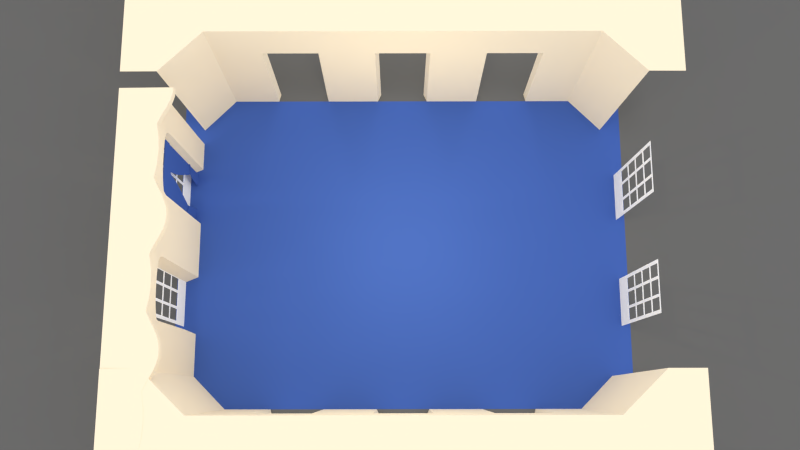# Source: Level_01.blend  (saved by Blender 2.75.0; exported with 4.5.12 LTS)
import bpy
from mathutils import Matrix  # noqa: F401  (used for matrix-valued properties, if any)

bpy.ops.wm.read_factory_settings(use_empty=True)
scene = bpy.context.scene
scene.name = 'Scene'

# ---- collections
col_collection_1 = bpy.data.collections.new('Collection 1'); scene.collection.children.link(col_collection_1)

# ---- materials (node trees are filled in below, after node groups)
mat_muren = bpy.data.materials.new('Muren')
mat_muren.alpha_threshold = 0.0
mat_muren.use_transparent_shadow = False
mat_muren.diffuse_color = (1.0, 0.8674, 0.6546, 1.0)
mat_muren.roughness = 0.5
mat_black_001 = bpy.data.materials.new('Black.001')
mat_black_001.alpha_threshold = 0.0
mat_black_001.use_transparent_shadow = False
mat_black_001.diffuse_color = (0.01002, 0.01002, 0.01002, 1.0)
mat_black_001.roughness = 0.5
mat_material = bpy.data.materials.new('Material')
mat_material.alpha_threshold = 0.0
mat_material.use_transparent_shadow = False
mat_material.diffuse_color = (0.05581, 0.121, 0.4397, 1.0)
mat_material.roughness = 0.5
mat_x = bpy.data.materials.new('ﾃｸﾆｶｲ')
mat_x.alpha_threshold = 0.0
mat_x.use_transparent_shadow = False
mat_x.diffuse_color = (1.0, 1.0, 1.0, 1.0)
mat_x.roughness = 0.5
mat_vloer = bpy.data.materials.new('Vloer')
mat_vloer.alpha_threshold = 0.0
mat_vloer.use_transparent_shadow = False
mat_vloer.diffuse_color = (0.05581, 0.121, 0.4397, 1.0)
mat_vloer.roughness = 0.5
mat_vloer.specular_intensity = 0.0
mat_black = bpy.data.materials.new('Black')
mat_black.alpha_threshold = 0.0
mat_black.use_transparent_shadow = False
mat_black.diffuse_color = (0.1376, 0.1376, 0.1376, 1.0)
mat_black.roughness = 0.5
mat_black.specular_intensity = 0.0

# ---- material node trees

# ---- world
world_world = bpy.data.worlds.new('World'); scene.world = world_world
world_world.color = (1.0, 1.0, 1.0)
world_world.use_sun_shadow = False
world_world.sun_shadow_jitter_overblur = 0.0
world_world.cycles.sampling_method = 'MANUAL'
world_world.cycles.sample_map_resolution = 256

# ---- cameras
cam_camera = bpy.data.cameras.new('Camera')
cam_camera.clip_end = 100.0
cam_camera.lens = 35.0
cam_camera.sensor_width = 32.0
cam_camera.sensor_height = 18.0
cam_camera.display_size = 2.0
cam_camera.dof.focus_distance = 0.0
cam_camera.dof.aperture_fstop = 128.0
cam_camera.dof.aperture_blades = 6

# ---- lights
light_point_003 = bpy.data.lights.new('Point.003', 'POINT')
light_point_003.color = (1.0, 0.9204, 0.6394)
light_point_003.transmission_factor = 0.0
light_point_003.energy = 344.0
light_point_003.shadow_buffer_clip_start = 0.5
light_point_003.shadow_soft_size = 0.1
light_point_003.shadow_maximum_resolution = 0.006
light_point_003.use_absolute_resolution = True
light_point_003.cycles.use_multiple_importance_sampling = False
light_spot_002 = bpy.data.lights.new('Spot.002', 'SPOT')
light_spot_002.transmission_factor = 0.0
light_spot_002.energy = 100.0
light_spot_002.shadow_buffer_clip_start = 0.5
light_spot_002.shadow_soft_size = 0.1
light_spot_002.shadow_maximum_resolution = 0.006
light_spot_002.use_absolute_resolution = True
light_spot_002.cycles.use_multiple_importance_sampling = False
light_spot_001 = bpy.data.lights.new('Spot.001', 'SPOT')
light_spot_001.transmission_factor = 0.0
light_spot_001.energy = 100.0
light_spot_001.shadow_buffer_clip_start = 0.5
light_spot_001.shadow_soft_size = 0.1
light_spot_001.shadow_maximum_resolution = 0.006
light_spot_001.use_absolute_resolution = True
light_spot_001.cycles.use_multiple_importance_sampling = False
light_point_002 = bpy.data.lights.new('Point.002', 'SUN')
light_point_002.transmission_factor = 0.0
light_point_002.angle = 0.1993
light_point_002.energy = 0.3
light_point_002.shadow_buffer_clip_start = 0.5
light_point_002.shadow_soft_size = 0.1
light_point_002.shadow_cascade_max_distance = 1000.0
light_point_002.cycles.use_multiple_importance_sampling = False

# ---- meshes
me_plane_010 = bpy.data.meshes.new('Plane.010')
me_plane_010.from_pydata([(-0.2104, 0.9, -5.132), (0.1688, 0.7447, -5.132), (-0.0788, 0.9, -1.338), (0.3212, 0.7447, -1.415), (-0.1772, 0.9, -4.322), (0.202, 0.7447, -4.322), (0.9968, -1.073e-05, -0.02333), (-0.185, 3.397e-06, 0.008195), (-0.1814, 0.3209, -0.513), (-0.1484, 0.5512, -0.6785), (-0.08168, 0.8458, -1.081), (0.3651, 2.98e-07, -0.6051), (0.3322, -1.192e-07, -1.147), (0.3212, -1.192e-07, -1.415), (0.3322, 0.6776, -1.11), (0.3432, 0.4596, -0.814), (0.3541, 0.2173, -0.6402), (-0.1908, -2.38e-07, -0.2097), (-0.1978, -2.384e-07, -0.443), (0.9968, 0.3344, -0.02348), (0.9968, 0.8422, -0.0237), (-0.1733, 0.3443, -0.2091), (-0.1675, 0.3443, 0.007575), (-0.2266, 1.024, 0.008845), (0.9968, 1.023, -0.02378), (-0.08489, 0.9, -1.594), (-0.1772, 1.023, -4.322), (-0.08064, 0.947, -1.042), (-0.1951, -2.384e-07, -0.3423), (-0.146, 0.6202, -0.5898), (-0.1787, 0.3442, -0.41), (-0.2104, 1.023, -5.132), (-0.2324, 1.024, -0.2096), (-0.07883, 1.024, -1.339), (-0.4863, 1.772, 0.01544), (-0.4954, 1.772, -0.2095), (-0.2104, 1.772, -5.132), (-0.4273, 1.405, -0.2095), (-0.4758, 1.604, 0.01523), (-0.3357, 1.217, 0.01167), (-0.4183, 1.405, 0.01379), (-0.1772, 1.772, -4.322), (-0.09963, 1.648, -1.336), (-0.1024, 0.7479, -0.2096), (-0.09761, 1.103, -0.3584), (-0.09963, 1.566, -1.011), (-0.09963, 1.656, -0.9642), (-0.09669, 0.7479, 0.005504), (-0.0981, 1.207, -0.2898), (-0.09963, 0.993, -0.2095), (-0.09963, 1.772, -1.336), (-0.2104, 1.647, -5.132), (-0.1772, 1.647, -4.322), (-0.09963, 1.772, -0.2095), (-0.09963, 1.656, -0.2095), (-0.09963, 1.444, -0.2095), (-0.09963, 1.207, -0.2094), (-0.3416, 1.217, -0.2096), (-0.4848, 1.603, -0.2095), (-0.1114, 0.7233, -0.8865), (0.3377, 0.5686, -0.9621), (-0.1095, 0.8065, -0.8142), (-0.09936, 1.355, -0.6294), (-0.09936, 1.444, -0.549), (0.3138, 0.7447, -1.595), (-0.08491, 1.024, -1.595), (-0.1044, 1.772, -1.594), (-0.1044, 1.648, -1.594), (0.9968, 1.772, -0.02412), (0.9968, 1.603, -0.02404), (0.9968, 1.217, -0.02387), (0.9968, 1.405, -0.02396), (-0.06826, 2.503e-06, 0.005082), (-0.03725, 0.3424, 0.004101), (-0.08178, 1.024, 0.004982), (0.05629, 0.7479, 0.001424), (-0.3054, 1.772, 0.01061), (-0.2778, 1.604, 0.00995), (-0.1698, 1.217, 0.007244), (-0.2374, 1.405, 0.008962), (-0.315, 1.419, -0.2095), (-0.3694, 1.619, -0.2095), (-0.3805, 1.772, -0.2095), (-0.22, 1.212, -0.2095)], [], [(64, 3, 2, 25), (1, 5, 4, 0), (73, 72, 6, 19), (14, 3, 13, 12), (2, 3, 14, 10), (59, 60, 15, 9), (14, 12, 15, 60), (12, 16, 15), (11, 16, 12), (62, 45, 27, 61), (8, 16, 11, 18), (17, 7, 22, 21), (61, 59, 9, 29), (2, 10, 27, 33), (9, 15, 16, 8), (0, 4, 26, 31), (52, 51, 31, 26), (25, 2, 33, 65), (18, 28, 30, 8), (41, 52, 67, 66), (42, 33, 27, 45), (63, 62, 44, 48), (42, 45, 46, 50), (44, 29, 30, 43), (41, 36, 51, 52), (75, 20, 24, 74), (21, 30, 28, 17), (75, 73, 19, 20), (49, 32, 57, 83), (38, 34, 35, 58), (57, 39, 40, 37), (37, 40, 38, 58), (23, 39, 57, 32), (81, 58, 35, 82), (83, 57, 37, 80), (80, 37, 58, 81), (46, 45, 62, 63), (27, 10, 59, 61), (44, 62, 61, 29), (10, 14, 60, 59), (9, 8, 30, 29), (43, 32, 49), (44, 43, 49, 48), (63, 48, 56, 55), (48, 49, 56), (32, 43, 47, 23), (43, 30, 21), (52, 26, 65, 67), (4, 25, 65, 26), (5, 64, 25, 4), (43, 21, 22, 47), (46, 63, 55, 54), (50, 46, 54, 53), (67, 65, 33, 42), (66, 67, 42, 50), (76, 77, 69, 68), (77, 79, 71, 69), (79, 78, 70, 71), (78, 74, 24, 70), (39, 23, 74, 78), (40, 39, 78, 79), (38, 40, 79, 77), (34, 38, 77, 76), (47, 22, 73, 75), (47, 75, 74, 23), (22, 7, 72, 73), (56, 83, 80, 55), (56, 49, 83), (55, 80, 81, 54), (54, 81, 82, 53)])
me_plane_010.polygons.foreach_set('use_smooth', [True] * 70)
me_plane_010.polygons.foreach_set('material_index', [0, 0, 0, 0, 0, 0, 0, 0, 0, 0, 0, 0, 0, 0, 0, 0, 0, 0, 0, 0, 0, 0, 0, 0, 0, 0, 0, 0, 0, 0, 0, 0, 0, 0, 0, 0, 0, 0, 0, 0, 0, 0, 0, 2, 2, 0, 0, 0, 0, 0, 0, 2, 2, 0, 0, 0, 0, 0, 0, 0, 0, 0, 0, 0, 0, 0, 2, 2, 2, 2])
_k = set([(0, 1), (0, 4), (0, 31), (1, 5), (2, 10), (2, 25), (3, 13), (3, 14), (3, 64), (4, 25), (5, 64), (7, 22), (8, 9), (8, 18), (9, 59), (10, 59), (11, 16), (14, 60), (15, 16), (15, 60), (22, 47), (23, 39), (23, 47), (24, 70), (26, 31), (26, 65), (27, 33), (27, 61), (28, 30), (29, 30), (29, 61), (31, 51), (32, 43), (32, 57), (33, 65), (34, 38), (35, 58), (36, 41), (36, 51), (37, 57), (37, 58), (38, 40), (39, 40), (41, 66), (42, 45), (42, 67), (43, 44), (43, 49), (44, 62), (45, 62), (46, 50), (46, 63), (48, 49), (48, 63), (49, 56), (50, 66), (53, 54), (54, 55), (55, 56), (66, 67), (68, 69), (69, 71), (70, 71)])
me_plane_010.attributes.new('sharp_edge', 'BOOLEAN', 'EDGE').data.foreach_set('value', [ (min(e.vertices), max(e.vertices)) in _k for e in me_plane_010.edges])
_uv = me_plane_010.uv_layers.new(name='UVMap')
_uv.uv.foreach_set('vector', [0.9504, 0.1356, 0.9603, 0.1354, 0.9603, 0.1519, 0.9504, 0.1521, 0.9207, 0.1364, 0.9405, 0.1359, 0.9405, 0.1523, 0.9207, 0.1527, 0.4548, 0.7814, 0.4605, 0.7814, 0.4635, 0.8009, 0.4584, 0.8009, 0.9603, 0.1354, 0.9603, 0.1354, 0.9603, 0.1354, 0.9603, 0.1354, 0.9603, 0.1519, 0.9603, 0.1354, 0.9603, 0.1354, 0.9603, 0.1519, 0.9603, 0.1519, 0.9603, 0.1354, 0.9603, 0.1354, 0.9603, 0.1519, 0.9603, 0.1354, 0.0, 0.0, 0.9603, 0.1354, 0.9603, 0.1354, 0.0, 0.0, 0.0, 0.0, 0.9603, 0.1354, 0.0, 0.0, 0.9603, 0.1354, 0.0, 0.0, 0.9053, 0.1423, 0.9703, 0.1517, 0.8502, 0.1265, 0.4251, 0.06324, 0.9603, 0.1519, 0.9603, 0.1354, 0.9603, 0.1354, 0.9603, 0.1519, 0.4901, 0.07576, 0.5, 0.05037, 0.375, 0.03778, 0.6126, 0.0947, 0.8802, 0.1328, 0.7803, 0.1234, 0.7203, 0.1139, 0.8502, 0.1265, 0.9603, 0.1519, 0.8403, 0.1329, 0.9703, 0.1517, 0.9603, 0.1519, 0.9603, 0.1519, 0.9603, 0.1354, 0.9603, 0.1354, 0.9603, 0.1519, 0.9207, 0.1527, 0.9405, 0.1523, 0.9405, 0.1523, 0.9207, 0.1527, 0.9703, 0.1517, 0.9703, 0.1517, 0.9703, 0.1517, 0.9703, 0.1517, 0.9504, 0.1521, 0.9603, 0.1519, 0.9603, 0.1519, 0.9504, 0.1521, 0.4802, 0.07596, 0.7302, 0.1012, 0.7902, 0.1139, 0.6002, 0.09495, 0.9703, 0.1517, 0.9703, 0.1517, 0.9703, 0.1517, 0.9703, 0.1517, 0.9603, 0.1519, 0.0, 0.0, 0.9703, 0.1517, 0.0, 0.0, 0.8802, 0.1328, 0.7803, 0.1234, 0.7203, 0.1139, 0.8502, 0.1265, 0.9603, 0.1519, 0.8403, 0.1329, 0.9703, 0.1517, 0.9603, 0.1519, 0.7203, 0.1139, 0.0, 0.0, 0.7902, 0.1139, 0.0, 0.0, 0.9703, 0.1517, 0.9703, 0.1517, 0.9703, 0.1517, 0.9703, 0.1517, 0.4375, 0.7814, 0.443, 0.8009, 0.443, 0.8009, 0.4375, 0.7814, 0.0, 0.0, 0.7302, 0.1012, 0.0, 0.0, 0.6126, 0.0947, 0.4433, 0.7814, 0.4548, 0.7814, 0.4584, 0.8009, 0.4481, 0.8009, 0.4802, 0.07596, 0.0, 0.0, 0.0, 0.0, 0.2428, 0.03841, 0.0, 0.0, 0.0, 0.0, 0.9802, 0.1515, 0.9802, 0.1515, 0.9802, 0.1515, 0.0, 0.0, -0.003507, -0.0005422, 0.9767, 0.151, 0.9767, 0.151, -0.003507, -0.0005422, 0.0, 0.0, 0.9802, 0.1515, 0.0, 0.0, 0.0, 0.0, 0.9802, 0.1515, 0.9802, 0.1515, 0.1438, 0.02275, 0.0, 0.0, 0.0, 0.0, 0.1394, 0.02205, 0.2428, 0.03841, 0.0, 0.0, 0.0, 0.0, 0.1646, 0.02603, 0.1646, 0.02603, 0.0, 0.0, 0.0, 0.0, 0.1438, 0.02275, 0.9102, 0.1391, 0.8403, 0.1329, 0.7803, 0.1234, 0.8802, 0.1328, 0.9102, 0.1391, 0.8403, 0.1329, 0.7803, 0.1234, 0.8802, 0.1328, 0.8403, 0.1329, 0.9053, 0.1423, 0.4251, 0.06324, 0.0, 0.0, 0.9603, 0.1519, 0.9603, 0.1354, 0.9603, 0.1354, 0.9603, 0.1519, 0.7203, 0.1139, 0.6002, 0.09495, 0.7902, 0.1139, 0.8502, 0.1265, 0.0, 0.0, 0.0, 0.0, 0.4802, 0.07596, 0.7203, 0.1139, 0.6002, 0.09495, 0.7902, 0.1139, 0.8202, 0.1202, 0.8802, 0.1328, 0.8502, 0.1265, 0.8502, 0.1265, 0.8802, 0.1328, 0.8502, 0.1265, 0.7902, 0.1139, 0.8202, 0.1202, 0.0, 0.0, 0.0, 0.0, 0.0, 0.0, 0.9802, 0.1515, 0.7902, 0.1139, 0.0, 0.0, 0.4802, 0.07596, 0.9703, 0.1517, 0.9703, 0.1517, 0.9703, 0.1517, 0.9703, 0.1517, 0.9405, 0.1523, 0.9504, 0.1521, 0.9504, 0.1521, 0.9405, 0.1523, 0.9405, 0.1359, 0.9504, 0.1356, 0.9504, 0.1521, 0.9405, 0.1523, 0.4802, 0.07596, 0.6126, 0.0947, 0.375, 0.03778, 0.0, 0.0, 0.9102, 0.1391, 0.8802, 0.1328, 0.8802, 0.1328, 0.9102, 0.1391, 0.9603, 0.1519, 0.9703, 0.1517, 0.9703, 0.1517, 0.9603, 0.1519, 0.9703, 0.1517, 0.9703, 0.1517, 0.9703, 0.1517, 0.9703, 0.1517, 0.9703, 0.1517, 0.9703, 0.1517, 0.9703, 0.1517, 0.9703, 0.1517, 0.0, 0.0, 0.0, 0.0, 0.0, 0.0, 0.0, 0.0, 0.0, 0.0, -0.003507, -0.0005422, -0.003507, -0.0005422, 0.0, 0.0, -0.003507, -0.0005422, 0.0, 0.0, 0.0, 0.0, -0.003507, -0.0005422, 0.0, 0.0, 0.0, 0.0, 0.0, 0.0, 0.0, 0.0, 0.0, 0.0, 0.0, 0.0, 0.0, 0.0, 0.0, 0.0, -0.003507, -0.0005422, 0.0, 0.0, 0.0, 0.0, -0.003507, -0.0005422, 0.0, 0.0, -0.003507, -0.0005422, -0.003507, -0.0005422, 0.0, 0.0, 0.0, 0.0, 0.0, 0.0, 0.0, 0.0, 0.0, 0.0, 0.4385, 0.7619, 0.4512, 0.7619, 0.4548, 0.7814, 0.4433, 0.7814, 0.4321, 0.7619, 0.4375, 0.7814, 0.4375, 0.7814, 0.4321, 0.7619, 0.4512, 0.7619, 0.4576, 0.7619, 0.4605, 0.7814, 0.4548, 0.7814, 0.4802, 0.07596, 0.2428, 0.03841, 0.1646, 0.02603, 0.4802, 0.07596, 0.4802, 0.07596, 0.4802, 0.07596, 0.2428, 0.03841, 0.4802, 0.07596, 0.1646, 0.02603, 0.1438, 0.02275, 0.4802, 0.07596, 0.4802, 0.07596, 0.1438, 0.02275, 0.1394, 0.02205, 0.4802, 0.07596])
me_plane_010.materials.append(mat_muren)
me_plane_010.materials.append(mat_black_001)
me_plane_010.materials.append(None)
me_plane_010.use_remesh_preserve_volume = False
me_plane_010.use_remesh_preserve_attributes = False
me_plane_010.use_mirror_vertex_groups = False
me_plane_010.update()
me_plane_011 = bpy.data.meshes.new('Plane.011')
me_plane_011.from_pydata([(6.71, -5.162, 5.132), (7.708, -6.263, 5.132), (0.0, -5.162, 5.132), (0.0, -6.263, 5.132), (6.5, 0.0, 0.0), (6.71, 0.0, 5.132), (7.708, 0.0, 5.132), (6.5, -2.603, 0.0), (6.71, -2.603, 5.132), (7.708, -2.603, 5.132), (5.5, -5.0, 0.0), (5.5, -5.162, 5.132), (5.5, -6.263, 5.132), (6.5, -4.0, 0.0), (6.71, -4.0, 5.132), (7.708, -4.0, 5.132), (0.8079, -5.0, 0.0), (0.8079, -5.162, 5.132), (0.8079, -6.263, 5.132), (2.444, -5.0, 0.0), (4.085, -5.0, 0.0), (2.444, -5.162, 5.132), (4.085, -5.162, 5.132), (2.444, -6.263, 5.132), (4.085, -6.263, 5.132), (6.5, -0.8033, 0.0), (6.71, -0.8033, 5.132), (7.708, -0.8033, 5.132), (6.879, -2.448, 0.0), (6.879, -0.9585, 0.0), (6.652, 0.0, 3.717), (6.652, -2.603, 3.717), (5.5, -5.117, 3.717), (6.652, -4.0, 3.717), (2.444, -5.117, 3.717), (4.085, -5.117, 3.717), (6.652, -0.8033, 3.717), (7.032, -2.448, 3.717), (7.032, -0.9585, 3.717), (0.0, -5.155, 4.923), (6.702, 0.0, 4.923), (6.702, -2.603, 4.923), (5.5, -5.155, 4.923), (6.702, -4.0, 4.923), (0.8079, -5.155, 4.923), (2.444, -5.155, 4.923), (4.085, -5.155, 4.923), (6.702, -0.8033, 4.923), (2.506, -5.234, 0.0), (4.023, -5.234, 0.0), (2.506, -5.351, 3.717), (4.023, -5.351, 3.717), (0.7037, -5.223, 0.0), (0.7037, -5.34, 3.717), (0.8079, -5.117, 3.717), (0.0, -5.117, 3.717), (6.533, 0.0, 0.8102), (6.533, -0.8033, 0.8102), (6.912, -0.9585, 0.8102), (6.533, -2.603, 0.8102), (5.5, -5.026, 0.8102), (6.533, -4.0, 0.8102), (4.085, -5.026, 0.8102), (6.912, -2.448, 0.8102), (4.023, -5.26, 0.8102), (0.8079, -5.026, 0.8102), (2.444, -5.026, 0.8102), (2.506, -5.26, 0.8102), (0.7037, -5.248, 0.8102), (0.0, -5.34, 3.717), (7.708, -1.703, 5.132), (6.702, -1.703, 4.923), (6.71, -1.703, 5.132), (6.696, -1.703, 4.788), (6.685, -1.478, 4.52), (6.674, -1.253, 4.253), (6.663, -1.028, 3.985), (6.663, -2.378, 3.985), (6.674, -2.153, 4.253), (6.685, -1.928, 4.52)], [], [(14, 0, 1, 15), (17, 2, 3, 18), (47, 26, 5, 40), (43, 14, 8, 41), (46, 22, 11, 42), (0, 11, 12, 1), (43, 42, 11, 14), (8, 14, 15, 9), (0, 14, 11), (39, 2, 17, 44), (21, 17, 18, 23), (11, 22, 24, 12), (22, 21, 23, 24), (44, 17, 21, 45), (45, 21, 22, 46), (5, 26, 27, 6), (71, 72, 26, 47), (59, 31, 37, 63), (58, 38, 36, 57), (66, 34, 50, 67), (61, 60, 32, 33), (62, 35, 32, 60), (61, 33, 31, 59), (57, 36, 30, 56), (47, 36, 76), (65, 16, 52, 68), (33, 32, 42, 43), (35, 46, 42, 32), (33, 43, 41, 31), (36, 47, 40, 30), (62, 20, 49, 64), (39, 44, 54, 55), (25, 57, 56, 4), (29, 58, 57, 25), (35, 62, 64, 51), (13, 61, 59, 7), (20, 62, 60, 10), (13, 10, 60, 61), (7, 59, 63, 28), (16, 65, 66, 19), (19, 66, 67, 48), (34, 35, 51, 50), (34, 45, 46, 35), (65, 54, 34, 66), (54, 44, 45, 34), (55, 54, 53, 69), (54, 65, 68, 53), (72, 8, 9, 70), (26, 72, 70, 27), (31, 41, 71, 73, 79, 78, 77), (41, 8, 72, 71), (73, 71, 47, 74), (74, 47, 75), (75, 47, 76)])
_uv = me_plane_011.uv_layers.new(name='UVMap')
_uv.uv.foreach_set('vector', [0.5339, 0.7619, 0.5848, 0.7619, 0.6282, 0.8009, 0.5664, 0.8009, 0.5848, 0.5655, 0.5848, 0.5, 0.6282, 0.5, 0.6282, 0.5752, 0.9802, 0.1515, 1.0, 0.1511, 1.0, 0.2015, 0.9802, 0.2015, 0.9802, 0.05156, 1.0, 0.05037, 1.0, 0.1007, 0.9802, 0.1015, 0.7822, 0.1537, 0.7624, 0.1528, 0.7624, 0.131, 0.7822, 0.132, 0.5848, 0.7619, 0.5848, 0.631, 0.6282, 0.6504, 0.6282, 0.8009, 0.2302, 0.01378, 0.5718, 0.09823, 0.7624, 0.131, 0.0, 0.0, 0.483, 0.7619, 0.5339, 0.7619, 0.5664, 0.8009, 0.5047, 0.8009, 0.5339, 0.7619, 0.7624, 0.131, 0.5848, 0.7619, 0.7822, 0.2619, 0.7624, 0.2619, 0.7624, 0.1965, 0.7822, 0.197, 0.5848, 0.5873, 0.5848, 0.5655, 0.6282, 0.5752, 0.6282, 0.6003, 0.5848, 0.631, 0.5848, 0.6091, 0.6282, 0.6254, 0.6282, 0.6504, 0.5848, 0.6091, 0.5848, 0.5873, 0.6282, 0.6003, 0.6282, 0.6254, 0.7822, 0.197, 0.7624, 0.1965, 0.7624, 0.1746, 0.7822, 0.1753, 0.7822, 0.1753, 0.7624, 0.1746, 0.7624, 0.1528, 0.7822, 0.1537, 0.3812, 0.7619, 0.4321, 0.7619, 0.443, 0.8009, 0.3812, 0.8009, 0.4901, 0.07576, 0.5, 0.05037, 0.0, 0.0, 0.9802, 0.1515, 0.9405, 0.1031, 0.9603, 0.1023, 0.9603, 0.1189, 0.9405, 0.1195, 0.9405, 0.1359, 0.9603, 0.1354, 0.9603, 0.1519, 0.9405, 0.1523, 0.8218, 0.1767, 0.802, 0.176, 0.802, 0.176, 0.8218, 0.1767, 0.6905, 0.04133, 0.1906, 0.03274, 0.3812, 0.06549, 0.4603, 0.02756, 0.8218, 0.1554, 0.802, 0.1545, 0.802, 0.133, 0.8218, 0.1341, 0.9405, 0.05393, 0.9603, 0.05274, 0.9603, 0.1023, 0.9405, 0.1031, 0.9405, 0.1523, 0.9603, 0.1519, 0.9603, 0.2015, 0.9405, 0.2015, 0.9802, 0.1515, 0.9603, 0.1519, 0.8403, 0.1329, 0.8218, 0.198, 0.8416, 0.1985, 0.8416, 0.1985, 0.8218, 0.198, 0.4603, 0.02756, 0.3812, 0.06549, 0.5718, 0.09823, 0.2302, 0.01378, 0.802, 0.1545, 0.7822, 0.1537, 0.7822, 0.132, 0.802, 0.133, 0.9603, 0.05274, 0.9802, 0.05156, 0.9802, 0.1015, 0.9603, 0.1023, 0.9603, 0.1519, 0.9802, 0.1515, 0.9802, 0.2015, 0.9603, 0.2015, 0.8218, 0.1554, 0.8416, 0.1562, 0.8416, 0.1562, 0.8218, 0.1554, 0.7822, 0.2619, 0.7822, 0.197, 0.7822, 0.197, 0.7822, 0.2619, 0.9207, 0.1527, 0.9405, 0.1523, 0.9405, 0.2015, 0.9207, 0.2015, 0.9207, 0.1364, 0.9405, 0.1359, 0.9405, 0.1523, 0.9207, 0.1527, 0.802, 0.1545, 0.8218, 0.1554, 0.8218, 0.1554, 0.802, 0.1545, 0.9207, 0.05511, 0.9405, 0.05393, 0.9405, 0.1031, 0.9207, 0.1039, 0.8416, 0.1562, 0.8218, 0.1554, 0.8218, 0.1341, 0.8416, 0.1351, 0.9207, 0.05511, 0.0, 0.0, 0.1906, 0.03274, 0.6905, 0.04133, 0.9207, 0.1039, 0.9405, 0.1031, 0.9405, 0.1195, 0.9207, 0.1202, 0.8416, 0.1985, 0.8218, 0.198, 0.8218, 0.1767, 0.8416, 0.1774, 0.8416, 0.1774, 0.8218, 0.1767, 0.8218, 0.1767, 0.8416, 0.1774, 0.0, 0.0, 0.802, 0.1545, 0.0, 0.0, 0.802, 0.176, 0.0, 0.0, 0.7822, 0.1753, 0.7822, 0.1537, 0.802, 0.1545, 0.8218, 0.198, 0.802, 0.1975, 0.802, 0.176, 0.8218, 0.1767, 0.802, 0.1975, 0.7822, 0.197, 0.7822, 0.1753, 0.802, 0.176, 0.7822, 0.2619, 0.7822, 0.197, 0.7822, 0.197, 0.7822, 0.2619, 0.802, 0.1975, 0.8218, 0.198, 0.8218, 0.198, 0.802, 0.1975, 0.4576, 0.7619, 0.483, 0.7619, 0.4841, 0.8009, 0.4635, 0.8009, 0.4321, 0.7619, 0.4576, 0.7619, 0.4635, 0.8009, 0.443, 0.8009, 0.0, 0.0, 0.9802, 0.1015, 0.9802, 0.1265, 0.4802, 0.07596, 0.3601, 0.05697, 0.2401, 0.03798, 0.12, 0.01899, 0.0, 0.0, 1.0, 0.1007, 0.5, 0.05037, 0.4901, 0.07576, 0.4802, 0.07596, 0.9802, 0.1265, 0.9802, 0.1515, 0.6002, 0.09495, 0.6002, 0.09495, 0.9802, 0.1515, 0.7203, 0.1139, 0.7203, 0.1139, 0.9802, 0.1515, 0.8403, 0.1329])
me_plane_011.materials.append(mat_muren)
me_plane_011.materials.append(mat_black_001)
me_plane_011.use_remesh_preserve_volume = False
me_plane_011.use_remesh_preserve_attributes = False
me_plane_011.use_mirror_vertex_groups = False
me_plane_011.update()
me_plane = bpy.data.meshes.new('Plane')
me_plane.from_pydata([(0.0, -1.0, 0.0), (0.0, -1.0, 2.959), (0.0, -0.3195, 1.472), (0.0, -1.0, 2.658), (0.0, -0.4939, 0.0), (0.0, 0.0, 2.959), (0.0, -1.0, 0.736), (0.0, -0.6615, 0.736), (0.0, 1.192e-07, 2.764), (0.0, -0.1488, 1.895), (0.0, -0.5286, 0.3117), (0.0, -0.02319, 2.441), (0.0, -0.4905, 1.104), (-0.02379, -1.0, 2.959), (-0.02379, 0.0, 2.959), (-0.02379, 1.192e-07, 2.437), (-0.02379, -1.0, 2.659), (0.0, -0.5925, 0.5916), (-0.01708, -1.034, 0.8475), (-0.01708, -0.9988, 0.9561), (-0.01708, -0.6294, 0.6732), (-0.01708, -0.6294, 0.7895), (-0.01708, -0.7609, 0.6908), (-0.01708, -0.8962, 0.7447), (-0.01708, -0.8725, 0.8558), (-0.01708, -0.749, 0.8045), (0.0, -0.6667, 2.959), (0.0, -0.3333, 2.959), (-0.02379, -0.6667, 2.959), (-0.02379, -0.3333, 2.959), (-0.02379, -0.6667, 2.548), (-0.02379, -0.3333, 2.472)], [], [(3, 2, 12), (3, 8, 11), (16, 13, 28, 30), (3, 9, 2), (9, 3, 11), (6, 3, 12, 7), (31, 29, 14, 15), (1, 26, 28, 13), (27, 5, 14, 29), (26, 27, 29, 28), (0, 6, 7, 17), (0, 10, 4), (10, 0, 17), (22, 23, 24, 25), (21, 20, 22, 25), (18, 19, 24, 23), (30, 28, 29, 31)])
me_plane.materials.append(mat_material)
me_plane.use_remesh_preserve_volume = False
me_plane.use_remesh_preserve_attributes = False
me_plane.use_mirror_vertex_groups = False
me_plane.update()
me_plane_009 = bpy.data.meshes.new('Plane.009')
me_plane_009.from_pydata([(6.879, -2.448, 0.0), (6.879, -0.9585, 0.0), (6.913, -2.448, 0.8176), (6.913, -0.9585, 0.8176), (7.032, -1.414, 3.717), (7.032, -1.496, 3.717), (7.032, -1.911, 3.717), (7.032, -1.992, 3.717), (6.913, -1.992, 0.8176), (6.913, -1.911, 0.8176), (6.913, -1.496, 0.8176), (6.913, -1.414, 0.8176), (7.004, -2.448, 3.033), (7.0, -2.448, 2.952), (6.974, -2.448, 2.308), (6.97, -2.448, 2.227), (6.944, -2.448, 1.583), (6.941, -2.448, 1.502), (7.0, -0.9585, 2.952), (7.004, -0.9585, 3.033), (6.97, -0.9585, 2.227), (6.974, -0.9585, 2.308), (6.941, -0.9585, 1.502), (6.944, -0.9585, 1.583), (7.004, -1.992, 3.033), (7.004, -1.911, 3.033), (7.0, -1.911, 2.952), (7.0, -1.992, 2.952), (6.974, -1.992, 2.308), (6.974, -1.911, 2.308), (6.97, -1.911, 2.227), (6.97, -1.992, 2.227), (6.941, -1.992, 1.502), (6.944, -1.992, 1.583), (6.944, -1.911, 1.583), (6.941, -1.911, 1.502), (7.004, -1.414, 3.033), (7.0, -1.414, 2.952), (7.0, -1.496, 2.952), (7.004, -1.496, 3.033), (6.974, -1.414, 2.308), (6.97, -1.414, 2.227), (6.97, -1.496, 2.227), (6.974, -1.496, 2.308), (6.941, -1.414, 1.502), (6.941, -1.496, 1.502), (6.944, -1.496, 1.583), (6.944, -1.414, 1.583), (6.974, -1.059, 2.308), (6.97, -1.059, 2.227), (6.944, -1.059, 1.583), (6.941, -1.059, 1.502), (7.004, -1.059, 3.033), (7.0, -1.059, 2.952), (7.004, -2.348, 3.033), (7.0, -2.348, 2.952), (6.974, -2.348, 2.308), (6.97, -2.348, 2.227), (6.944, -2.348, 1.583), (6.941, -2.348, 1.502), (7.029, -1.414, 3.649), (7.029, -1.496, 3.649), (7.029, -1.911, 3.649), (7.029, -1.992, 3.649), (6.879, -1.059, 0.0), (6.913, -1.059, 0.8176), (6.879, -2.348, 0.0), (6.913, -2.348, 0.8176), (7.032, -2.448, 3.717), (7.032, -0.9585, 3.717), (7.032, -1.059, 3.717), (7.032, -2.348, 3.717), (7.029, -2.348, 3.649), (7.029, -2.448, 3.649), (7.029, -0.9585, 3.649), (7.029, -1.059, 3.649)], [], [(64, 65, 3, 1), (24, 25, 26, 27), (28, 29, 30, 31), (32, 33, 34, 35), (36, 37, 38, 39), (40, 41, 42, 43), (44, 45, 46, 47), (35, 9, 8, 32), (44, 11, 10, 45), (62, 25, 24, 63), (26, 29, 28, 27), (30, 34, 33, 31), (60, 36, 39, 61), (37, 40, 43, 38), (41, 47, 46, 42), (34, 46, 45, 35), (29, 43, 42, 30), (25, 39, 38, 26), (58, 33, 32, 59), (56, 28, 31, 57), (54, 24, 27, 55), (50, 23, 22, 51), (48, 21, 20, 49), (52, 19, 18, 53), (40, 48, 49, 41), (47, 50, 51, 44), (36, 52, 53, 37), (12, 54, 55, 13), (14, 56, 57, 15), (16, 58, 59, 17), (4, 60, 61, 5), (6, 62, 63, 7), (66, 67, 65, 64), (65, 51, 22, 3), (50, 49, 20, 23), (48, 53, 18, 21), (0, 2, 67, 66), (59, 67, 2, 17), (57, 58, 16, 15), (55, 56, 14, 13), (72, 73, 68, 71), (74, 75, 70, 69), (54, 12, 73, 72), (19, 52, 75, 74), (4, 70, 75, 60), (61, 62, 6, 5), (63, 72, 71, 7)])
_uv = me_plane_009.uv_layers.new(name='UVMap')
_uv.uv.foreach_set('vector', [0.4603, 0.06822, 0.7103, 0.09767, 0.9405, 0.1359, 0.9207, 0.1364, 0.8806, 0.1143, 0.8859, 0.1159, 0.8777, 0.1149, 0.8704, 0.113, 0.7958, 0.104, 0.8074, 0.1064, 0.7992, 0.1054, 0.7856, 0.1027, 0.7007, 0.09248, 0.7109, 0.09372, 0.7289, 0.09696, 0.7207, 0.09598, 0.9221, 0.1261, 0.9182, 0.1257, 0.9109, 0.1238, 0.9168, 0.1245, 0.882, 0.1216, 0.8781, 0.1212, 0.8645, 0.1185, 0.8703, 0.1192, 0.8379, 0.1168, 0.818, 0.1133, 0.8239, 0.1139, 0.8418, 0.1172, 0.7207, 0.09598, 0.6462, 0.08702, 0.621, 0.08283, 0.7007, 0.09248, 0.8379, 0.1168, 0.7997, 0.1125, 0.7745, 0.1083, 0.818, 0.1133, 0.9231, 0.1203, 0.8859, 0.1159, 0.8806, 0.1143, 0.9205, 0.1191, 0.8777, 0.1149, 0.8074, 0.1064, 0.7958, 0.104, 0.8704, 0.113, 0.7992, 0.1054, 0.7289, 0.09696, 0.7109, 0.09372, 0.7856, 0.1027, 0.9412, 0.1282, 0.9221, 0.1261, 0.9168, 0.1245, 0.9386, 0.127, 0.9182, 0.1257, 0.882, 0.1216, 0.8703, 0.1192, 0.9109, 0.1238, 0.8781, 0.1212, 0.8418, 0.1172, 0.8239, 0.1139, 0.8645, 0.1185, 0.7289, 0.09696, 0.8239, 0.1139, 0.818, 0.1133, 0.7207, 0.09598, 0.8074, 0.1064, 0.8703, 0.1192, 0.8645, 0.1185, 0.7992, 0.1054, 0.8859, 0.1159, 0.9168, 0.1245, 0.9109, 0.1238, 0.8777, 0.1149, 0.659, 0.08442, 0.7109, 0.09372, 0.7007, 0.09248, 0.6471, 0.08296, 0.7614, 0.09698, 0.7958, 0.104, 0.7856, 0.1027, 0.7495, 0.09553, 0.8638, 0.1095, 0.8806, 0.1143, 0.8704, 0.113, 0.852, 0.1081, 0.8938, 0.1265, 0.9458, 0.1358, 0.9452, 0.1358, 0.8916, 0.1263, 0.9163, 0.1286, 0.9507, 0.1356, 0.9502, 0.1357, 0.9141, 0.1284, 0.9389, 0.1308, 0.9557, 0.1355, 0.9551, 0.1355, 0.9367, 0.1306, 0.882, 0.1216, 0.9163, 0.1286, 0.9141, 0.1284, 0.8781, 0.1212, 0.8418, 0.1172, 0.8938, 0.1265, 0.8916, 0.1263, 0.8379, 0.1168, 0.9221, 0.1261, 0.9389, 0.1308, 0.9367, 0.1306, 0.9182, 0.1257, 0.8471, 0.1048, 0.8638, 0.1095, 0.852, 0.1081, 0.8335, 0.1032, 0.727, 0.08998, 0.7614, 0.09698, 0.7495, 0.09553, 0.7135, 0.08831, 0.607, 0.07512, 0.659, 0.08442, 0.6471, 0.08296, 0.5935, 0.07345, 0.9603, 0.1303, 0.9412, 0.1282, 0.9386, 0.127, 0.9603, 0.1294, 0.9603, 0.1248, 0.9231, 0.1203, 0.9205, 0.1191, 0.9603, 0.1239, 0.2302, 0.03411, 0.5953, 0.07855, 0.7103, 0.09767, 0.4603, 0.06822, 0.0, 0.0, 0.9452, 0.1358, 0.0, 0.0, 0.7103, 0.09767, 0.0, 0.0, 0.9502, 0.1357, 0.0, 0.0, 0.8938, 0.1265, 0.0, 0.0, 0.9551, 0.1355, 0.0, 0.0, 0.9163, 0.1286, 0.0, 0.0, 0.4802, 0.05943, 0.5953, 0.07855, 0.2302, 0.03411, 0.0, 0.0, 0.4802, 0.05943, 0.0, 0.0, 0.6471, 0.08296, 0.0, 0.0, 0.607, 0.07512, 0.0, 0.0, 0.7495, 0.09553, 0.0, 0.0, 0.727, 0.08998, 0.0, 0.0, 0.852, 0.1081, 0.8638, 0.1095, 0.8471, 0.1048, 0.8471, 0.1048, 0.8638, 0.1095, 0.9557, 0.1355, 0.9389, 0.1308, 0.9389, 0.1308, 0.9557, 0.1355, 0.8638, 0.1095, 0.8471, 0.1048, 0.8471, 0.1048, 0.8638, 0.1095, 0.9557, 0.1355, 0.9389, 0.1308, 0.9389, 0.1308, 0.9557, 0.1355, 0.0, 0.0, 0.9389, 0.1308, 0.0, 0.0, 0.9603, 0.1303, 0.0, 0.0, 0.9603, 0.1248, 0.0, 0.0, 0.9386, 0.127, 0.0, 0.0, 0.8638, 0.1095, 0.0, 0.0, 0.9205, 0.1191])
me_plane_009.materials.append(mat_x)
me_plane_009.use_remesh_preserve_volume = False
me_plane_009.use_remesh_preserve_attributes = False
me_plane_009.use_mirror_vertex_groups = False
me_plane_009.update()
me_plane_007 = bpy.data.meshes.new('Plane.007')
me_plane_007.from_pydata([(0.0, -1.0, 0.0), (0.0, -1.0, 3.065), (0.0, -0.3195, 1.472), (0.0, -1.0, 2.764), (0.0, -0.4939, 0.0), (0.0, 0.0, 3.065), (0.0, -1.0, 0.736), (0.0, -0.6615, 0.736), (0.0, 1.192e-07, 2.764), (0.0, -0.1488, 1.895), (0.0, -0.5286, 0.3117), (0.0, -0.02319, 2.441), (0.0, -0.4905, 1.104), (-0.02379, -1.0, 3.065), (-0.02379, 0.0, 3.065), (-0.02379, 1.192e-07, 2.437), (-0.02379, -1.0, 2.659), (0.0, -0.5925, 0.5916), (-0.01708, -1.034, 0.8475), (-0.01708, -0.9988, 0.9561), (-0.01708, -0.6294, 0.6732), (-0.01708, -0.6294, 0.7895), (-0.01708, -0.7609, 0.6908), (-0.01708, -0.8962, 0.7447), (-0.01708, -0.8725, 0.8558), (-0.01708, -0.749, 0.8045), (0.0, -0.6667, 3.065), (0.0, -0.3333, 3.065), (-0.02379, -0.6667, 3.065), (-0.02379, -0.3333, 3.065), (-0.02379, -0.6667, 2.548), (-0.02379, -0.3333, 2.472)], [], [(3, 2, 12), (3, 8, 11), (16, 13, 28, 30), (3, 9, 2), (9, 3, 11), (6, 3, 12, 7), (31, 29, 14, 15), (1, 26, 28, 13), (27, 5, 14, 29), (26, 27, 29, 28), (0, 6, 7, 17), (0, 10, 4), (10, 0, 17), (22, 23, 24, 25), (21, 20, 22, 25), (18, 19, 24, 23), (30, 28, 29, 31)])
me_plane_007.materials.append(mat_material)
me_plane_007.use_remesh_preserve_volume = False
me_plane_007.use_remesh_preserve_attributes = False
me_plane_007.use_mirror_vertex_groups = False
me_plane_007.update()
me_plane_006 = bpy.data.meshes.new('Plane.006')
me_plane_006.from_pydata([(0.0, -1.0, 0.0), (0.0, -1.0, 2.082), (0.0, -0.3195, 1.0), (0.0, -1.0, 1.877), (0.0, -0.4939, 0.0), (0.0, 0.0, 2.082), (0.0, -1.0, 0.5), (0.0, -0.6615, 0.5), (0.0, 1.192e-07, 1.877), (0.0, -0.1488, 1.287), (0.0, -0.5286, 0.2117), (0.0, -0.02319, 1.658), (0.0, -0.4905, 0.75), (-0.02379, -1.0, 2.082), (-0.02379, 0.0, 2.082), (-0.02379, 1.192e-07, 1.656), (-0.02379, -1.0, 1.806), (0.0, -0.5925, 0.4019), (-0.01708, -1.034, 0.5757), (-0.01708, -0.9988, 0.6495), (-0.01708, -0.6294, 0.4573), (-0.01708, -0.6294, 0.5363), (-0.01708, -0.7609, 0.4692), (-0.01708, -0.8962, 0.5059), (-0.01708, -0.8725, 0.5814), (-0.01708, -0.749, 0.5465), (0.0, -0.6667, 2.082), (0.0, -0.3333, 2.082), (-0.02379, -0.6667, 2.082), (-0.02379, -0.3333, 2.082), (-0.02379, -0.6667, 1.731), (-0.02379, -0.3333, 1.68), (-0.02379, -1.0, 2.746), (-0.02379, 0.0, 2.746), (-0.02379, 5.28e-08, 3.239), (-0.02379, -0.9316, 2.919), (-0.02322, -0.6915, 3.092), (-0.02379, -0.3333, 3.214)], [], [(3, 2, 12), (3, 8, 11), (16, 13, 28, 30), (3, 9, 2), (9, 3, 11), (6, 3, 12, 7), (31, 29, 14, 15), (1, 26, 28, 13), (27, 5, 14, 29), (26, 27, 29, 28), (0, 6, 7, 17), (0, 10, 4), (10, 0, 17), (22, 23, 24, 25), (21, 20, 22, 25), (18, 19, 24, 23), (30, 28, 29, 31), (32, 35, 33), (35, 36, 33), (37, 34, 33), (36, 37, 33)])
me_plane_006.materials.append(mat_material)
me_plane_006.use_remesh_preserve_volume = False
me_plane_006.use_remesh_preserve_attributes = False
me_plane_006.use_mirror_vertex_groups = False
me_plane_006.update()
me_plane_002 = bpy.data.meshes.new('Plane.002')
me_plane_002.from_pydata([(0.0, -1.0, 0.0), (0.0, -1.0, 2.082), (0.0, -0.3195, 1.0), (0.0, -1.0, 1.877), (0.0, -0.4939, 0.0), (0.0, 0.0, 2.082), (0.0, -1.0, 0.5), (0.0, -0.6615, 0.5), (0.0, 1.192e-07, 1.877), (0.0, -0.09585, 1.439), (0.0, -0.5501, 0.3037), (0.0, -1.0, 0.25), (0.0, -0.02319, 1.658), (0.0, -0.4905, 0.75), (-0.02379, -1.0, 2.082), (-0.02379, 0.0, 2.082), (-0.02379, 1.192e-07, 1.877), (-0.02379, -1.0, 1.877)], [], [(3, 2, 13), (11, 6, 7, 10), (3, 8, 12), (8, 3, 17, 16), (3, 9, 2), (0, 11, 10, 4), (9, 3, 12), (6, 3, 13, 7), (17, 14, 15, 16), (5, 8, 16, 15), (1, 5, 15, 14), (3, 1, 14, 17)])
me_plane_002.materials.append(mat_material)
me_plane_002.use_remesh_preserve_volume = False
me_plane_002.use_remesh_preserve_attributes = False
me_plane_002.use_mirror_vertex_groups = False
me_plane_002.update()
me_plane_004 = bpy.data.meshes.new('Plane.004')
me_plane_004.from_pydata([(6.71, -5.162, 5.132), (7.708, -6.263, 5.132), (0.0, -5.162, 5.132), (0.0, -6.263, 5.132), (5.5, -5.0, 0.0), (5.5, -5.162, 5.132), (5.5, -6.263, 5.132), (6.5, -4.0, 0.0), (6.71, -4.0, 5.132), (7.708, -4.0, 5.132), (0.8079, -5.0, 0.0), (0.8079, -5.162, 5.132), (0.8079, -6.263, 5.132), (2.444, -5.0, 0.0), (4.085, -5.0, 0.0), (2.444, -5.162, 5.132), (4.085, -5.162, 5.132), (2.444, -6.263, 5.132), (4.085, -6.263, 5.132), (5.5, -5.117, 3.717), (6.652, -4.0, 3.717), (2.444, -5.117, 3.717), (4.085, -5.117, 3.717), (0.0, -5.155, 4.923), (5.5, -5.155, 4.923), (6.702, -4.0, 4.923), (0.8079, -5.155, 4.923), (2.444, -5.155, 4.923), (4.085, -5.155, 4.923), (2.506, -5.234, 0.0), (4.023, -5.234, 0.0), (2.506, -5.351, 3.717), (4.023, -5.351, 3.717), (0.7037, -5.223, 0.0), (0.7037, -5.34, 3.717), (0.8079, -5.117, 3.717), (0.0, -5.117, 3.717), (5.5, -5.026, 0.8102), (6.533, -4.0, 0.8102), (4.085, -5.026, 0.8102), (4.023, -5.26, 0.8102), (0.8079, -5.026, 0.8102), (2.444, -5.026, 0.8102), (2.506, -5.26, 0.8102), (0.7037, -5.248, 0.8102), (0.0, -5.34, 3.717)], [], [(8, 0, 1, 9), (11, 2, 3, 12), (28, 16, 5, 24), (0, 5, 6, 1), (25, 24, 5, 8), (0, 8, 5), (23, 2, 11, 26), (15, 11, 12, 17), (5, 16, 18, 6), (16, 15, 17, 18), (26, 11, 15, 27), (27, 15, 16, 28), (42, 21, 31, 43), (38, 37, 19, 20), (39, 22, 19, 37), (41, 10, 33, 44), (20, 19, 24, 25), (22, 28, 24, 19), (39, 14, 30, 40), (23, 26, 35, 36), (22, 39, 40, 32), (14, 39, 37, 4), (7, 4, 37, 38), (10, 41, 42, 13), (13, 42, 43, 29), (21, 22, 32, 31), (21, 27, 28, 22), (41, 35, 21, 42), (35, 26, 27, 21), (36, 35, 34, 45), (35, 41, 44, 34)])
_uv = me_plane_004.uv_layers.new(name='UVMap')
_uv.uv.foreach_set('vector', [0.5339, 0.7619, 0.5848, 0.7619, 0.6282, 0.8009, 0.5664, 0.8009, 0.5848, 0.5655, 0.5848, 0.5, 0.6282, 0.5, 0.6282, 0.5752, 0.7822, 0.1537, 0.7624, 0.1528, 0.7624, 0.131, 0.7822, 0.132, 0.5848, 0.7619, 0.5848, 0.631, 0.6282, 0.6504, 0.6282, 0.8009, 0.2302, 0.01378, 0.5718, 0.09823, 0.7624, 0.131, 0.0, 0.0, 0.5339, 0.7619, 0.7624, 0.131, 0.5848, 0.7619, 0.7822, 0.2619, 0.7624, 0.2619, 0.7624, 0.1965, 0.7822, 0.197, 0.5848, 0.5873, 0.5848, 0.5655, 0.6282, 0.5752, 0.6282, 0.6003, 0.5848, 0.631, 0.5848, 0.6091, 0.6282, 0.6254, 0.6282, 0.6504, 0.5848, 0.6091, 0.5848, 0.5873, 0.6282, 0.6003, 0.6282, 0.6254, 0.7822, 0.197, 0.7624, 0.1965, 0.7624, 0.1746, 0.7822, 0.1753, 0.7822, 0.1753, 0.7624, 0.1746, 0.7624, 0.1528, 0.7822, 0.1537, 0.8218, 0.1767, 0.802, 0.176, 0.802, 0.176, 0.8218, 0.1767, 0.6905, 0.04133, 0.1906, 0.03274, 0.3812, 0.06549, 0.4603, 0.02756, 0.8218, 0.1554, 0.802, 0.1545, 0.802, 0.133, 0.8218, 0.1341, 0.8218, 0.198, 0.8416, 0.1985, 0.8416, 0.1985, 0.8218, 0.198, 0.4603, 0.02756, 0.3812, 0.06549, 0.5718, 0.09823, 0.2302, 0.01378, 0.802, 0.1545, 0.7822, 0.1537, 0.7822, 0.132, 0.802, 0.133, 0.8218, 0.1554, 0.8416, 0.1562, 0.8416, 0.1562, 0.8218, 0.1554, 0.7822, 0.2619, 0.7822, 0.197, 0.7822, 0.197, 0.7822, 0.2619, 0.802, 0.1545, 0.8218, 0.1554, 0.8218, 0.1554, 0.802, 0.1545, 0.8416, 0.1562, 0.8218, 0.1554, 0.8218, 0.1341, 0.8416, 0.1351, 0.9207, 0.05511, 0.0, 0.0, 0.1906, 0.03274, 0.6905, 0.04133, 0.8416, 0.1985, 0.8218, 0.198, 0.8218, 0.1767, 0.8416, 0.1774, 0.8416, 0.1774, 0.8218, 0.1767, 0.8218, 0.1767, 0.8416, 0.1774, 0.0, 0.0, 0.802, 0.1545, 0.0, 0.0, 0.802, 0.176, 0.0, 0.0, 0.7822, 0.1753, 0.7822, 0.1537, 0.802, 0.1545, 0.8218, 0.198, 0.802, 0.1975, 0.802, 0.176, 0.8218, 0.1767, 0.802, 0.1975, 0.7822, 0.197, 0.7822, 0.1753, 0.802, 0.176, 0.7822, 0.2619, 0.7822, 0.197, 0.7822, 0.197, 0.7822, 0.2619, 0.802, 0.1975, 0.8218, 0.198, 0.8218, 0.198, 0.802, 0.1975])
me_plane_004.materials.append(mat_muren)
me_plane_004.materials.append(mat_black_001)
me_plane_004.use_remesh_preserve_volume = False
me_plane_004.use_remesh_preserve_attributes = False
me_plane_004.use_mirror_vertex_groups = False
me_plane_004.update()
me_plane_001 = bpy.data.meshes.new('Plane.001')
me_plane_001.from_pydata([(-7.15, -5.0, 0.0), (7.15, -5.0, 0.0), (-7.15, 5.0, 0.0), (7.15, 5.0, 0.0), (0.0, -5.0, 0.0), (0.0, 5.0, 0.0), (-7.15, 0.0, 0.0), (7.15, 0.0, 0.0), (0.0, 0.0, 0.0), (15.56, -11.12, 0.0), (15.56, 11.12, 0.0), (17.43, 0.0, 0.0), (-15.55, -11.12, 0.0), (-15.55, 11.12, 0.0), (-0.08233, -12.62, 0.0), (-0.08233, 12.62, 0.0), (-17.25, 0.0, 0.0)], [], [(8, 7, 3, 5), (6, 8, 5, 2), (0, 4, 8, 6), (4, 1, 7, 8), (7, 1, 9, 11), (3, 7, 11, 10), (4, 0, 12, 14), (6, 2, 13, 16), (2, 5, 15, 13), (5, 3, 10, 15), (0, 6, 16, 12), (1, 4, 14, 9)])
me_plane_001.polygons.foreach_set('material_index', [0, 0, 0, 0, 1, 1, 1, 1, 1, 1, 1, 1])
_uv = me_plane_001.uv_layers.new(name='UVMap')
_uv.uv.foreach_set('vector', [0.5, 0.3846, 0.9999, 0.3846, 0.9999, 0.7692, 0.5, 0.7692, 8.769e-05, 0.3846, 0.5, 0.3846, 0.5, 0.7692, 8.769e-05, 0.7692, 8.769e-05, 8.769e-05, 0.5, 8.769e-05, 0.5, 0.3846, 8.769e-05, 0.3846, 0.5, 8.769e-05, 0.9999, 8.776e-05, 0.9999, 0.3846, 0.5, 0.3846, 0.9999, 0.3846, 0.9999, 8.776e-05, 0.9999, 8.776e-05, 0.9999, 0.3846, 0.9999, 0.7692, 0.9999, 0.3846, 0.9999, 0.3846, 0.9999, 0.7692, 0.5, 8.769e-05, 8.769e-05, 8.769e-05, 8.769e-05, 8.769e-05, 0.5, 8.769e-05, 8.769e-05, 0.3846, 8.769e-05, 0.7692, 8.769e-05, 0.7692, 8.769e-05, 0.3846, 8.769e-05, 0.7692, 0.5, 0.7692, 0.5, 0.7692, 8.769e-05, 0.7692, 0.5, 0.7692, 0.9999, 0.7692, 0.9999, 0.7692, 0.5, 0.7692, 8.769e-05, 8.769e-05, 8.769e-05, 0.3846, 8.769e-05, 0.3846, 8.769e-05, 8.769e-05, 0.9999, 8.776e-05, 0.5, 8.769e-05, 0.5, 8.769e-05, 0.9999, 8.776e-05])
me_plane_001.materials.append(mat_vloer)
me_plane_001.materials.append(mat_black)
me_plane_001.use_remesh_preserve_volume = False
me_plane_001.use_remesh_preserve_attributes = False
me_plane_001.use_mirror_vertex_groups = False
me_plane_001.update()

# ---- objects
ob_wand_004 = bpy.data.objects.new('Wand.004', me_plane_010)
ob_wand_003 = bpy.data.objects.new('Wand.003', me_plane_011)
ob_plane_004 = bpy.data.objects.new('Plane.004', me_plane)
ob_wand_002 = bpy.data.objects.new('Wand.002', me_plane_010)
ob_point = bpy.data.objects.new('Point', light_point_003)
ob_wand_001 = bpy.data.objects.new('Wand.001', me_plane_009)
ob_spot_003 = bpy.data.objects.new('Spot.003', light_spot_002)
ob_spot_004 = bpy.data.objects.new('Spot.004', light_spot_002)
ob_spot_002 = bpy.data.objects.new('Spot.002', light_spot_002)
ob_spot_000 = bpy.data.objects.new('Spot.000', light_spot_002)
ob_spot_001 = bpy.data.objects.new('Spot.001', light_spot_001)
ob_plane_003 = bpy.data.objects.new('Plane.003', me_plane_007)
ob_plane_002 = bpy.data.objects.new('Plane.002', me_plane_006)
ob_point_001 = bpy.data.objects.new('Point.001', light_point_002)
ob_camera = bpy.data.objects.new('Camera', cam_camera)
ob_plane_001 = bpy.data.objects.new('Plane.001', me_plane_002)
ob_plane = bpy.data.objects.new('Plane', me_plane)
ob_wand = bpy.data.objects.new('Wand', me_plane_004)
ob_vloer = bpy.data.objects.new('Vloer', me_plane_001)

# ---- transforms, parenting, visibility, modifiers, constraints
ob_wand_004.location = (6.71, -1.759, 5.132)
ob_wand_004.lineart.crease_threshold = 0.0
_m = ob_wand_004.modifiers.new('Mirror', 'MIRROR')
_m.use_axis = (False, True, False)
_m = ob_wand_004.modifiers.new('Array', 'ARRAY')
_m.count = 3
_m.constant_offset_displace = (0.0, 0.0, 0.0)
_m.relative_offset_displace = (0.0, 1.0, 0.0)
_m.use_merge_vertices = True
_m = ob_wand_004.modifiers.new('EdgeSplit', 'EDGE_SPLIT')
_m.use_edge_angle = False
ob_wand_003.location = (0.0, 0.0, -10.65)
ob_wand_003.lineart.crease_threshold = 0.0
_m = ob_wand_003.modifiers.new('Mirror', 'MIRROR')
_m.use_axis = (True, True, False)
_m = ob_wand_003.modifiers.new('Solidify', 'SOLIDIFY')
_m.nonmanifold_thickness_mode = 'FIXED'
_m.nonmanifold_merge_threshold = 0.0003
ob_plane_004.location = (6.67, -16.11, -0.0007093)
ob_plane_004.rotation_euler = (0.0, 0.02981, 0.0)
ob_plane_004.scale = (1.0, 0.7846, 1.26)
ob_plane_004.lineart.crease_threshold = 0.0
_m = ob_plane_004.modifiers.new('Mirror', 'MIRROR')
_m.use_axis = (False, True, False)
_m = ob_plane_004.modifiers.new('Solidify', 'SOLIDIFY')
_m.nonmanifold_thickness_mode = 'FIXED'
_m.nonmanifold_merge_threshold = 0.0003
ob_wand_002.location = (6.71, -16.09, 5.132)
ob_wand_002.lineart.crease_threshold = 0.0
_m = ob_wand_002.modifiers.new('Mirror', 'MIRROR')
_m.use_axis = (False, True, False)
_m = ob_wand_002.modifiers.new('Array', 'ARRAY')
_m.count = 3
_m.constant_offset_displace = (0.0, 0.0, 0.0)
_m.relative_offset_displace = (0.0, 1.0, 0.0)
_m.use_merge_vertices = True
_m = ob_wand_002.modifiers.new('EdgeSplit', 'EDGE_SPLIT')
_m.use_edge_angle = False
ob_point.location = (0.0, 0.0, 4.254)
ob_point.lineart.crease_threshold = 0.0
ob_wand_001.location = (0.0, 0.0, 0.0)
ob_wand_001.lineart.crease_threshold = 0.0
_m = ob_wand_001.modifiers.new('Mirror', 'MIRROR')
_m.use_axis = (True, True, False)
_m = ob_wand_001.modifiers.new('Solidify', 'SOLIDIFY')
_m.nonmanifold_thickness_mode = 'FIXED'
_m.nonmanifold_merge_threshold = 0.0003
ob_spot_003.location = (3.316, -8.207, 6.423)
ob_spot_003.rotation_euler = (0.1018, 0.5554, -1.381)
ob_spot_003.lineart.crease_threshold = 0.0
ob_spot_004.location = (-3.436, -8.207, 6.423)
ob_spot_004.rotation_euler = (0.1018, 0.5554, -1.381)
ob_spot_004.lineart.crease_threshold = 0.0
ob_spot_002.location = (0.02442, -8.207, 6.423)
ob_spot_002.rotation_euler = (0.1018, 0.5554, -1.381)
ob_spot_002.lineart.crease_threshold = 0.0
ob_spot_000.location = (9.861, -1.769, 6.423)
ob_spot_000.rotation_euler = (0.1018, 0.5554, 0.1898)
ob_spot_000.lineart.crease_threshold = 0.0
ob_spot_001.location = (9.861, 1.763, 6.423)
ob_spot_001.rotation_euler = (0.1018, 0.5554, 0.1992)
ob_spot_001.lineart.crease_threshold = 0.0
ob_plane_003.location = (6.413, 0.04998, -15.3)
ob_plane_003.lineart.crease_threshold = 0.0
_m = ob_plane_003.modifiers.new('Mirror', 'MIRROR')
_m.use_axis = (False, True, False)
ob_plane_002.location = (6.413, 0.04998, -9.907)
ob_plane_002.scale = (1.0, 1.0, 1.781)
ob_plane_002.lineart.crease_threshold = 0.0
_m = ob_plane_002.modifiers.new('Mirror', 'MIRROR')
_m.use_axis = (False, True, False)
ob_point_001.location = (-0.7105, -0.3403, 9.647)
ob_point_001.lineart.crease_threshold = 0.0
ob_camera.location = (0.09674, 5.07, 27.56)
ob_camera.rotation_euler = (0.21, -8.41e-05, 3.14)
ob_camera.lineart.crease_threshold = 0.0
ob_plane_001.location = (6.299, 0.04998, -3.597)
ob_plane_001.lineart.crease_threshold = 0.0
_m = ob_plane_001.modifiers.new('Mirror', 'MIRROR')
_m.use_axis = (False, True, False)
ob_plane.location = (6.659, -1.721, 0.0)
ob_plane.rotation_euler = (0.0, 0.02981, 0.0)
ob_plane.scale = (1.0, 0.7846, 1.26)
ob_plane.lineart.crease_threshold = 0.0
_m = ob_plane.modifiers.new('Mirror', 'MIRROR')
_m.use_axis = (False, True, False)
_m = ob_plane.modifiers.new('Solidify', 'SOLIDIFY')
_m.nonmanifold_thickness_mode = 'FIXED'
_m.nonmanifold_merge_threshold = 0.0003
ob_wand.location = (0.0, 0.0, 0.0)
ob_wand.lineart.crease_threshold = 0.0
_m = ob_wand.modifiers.new('Mirror', 'MIRROR')
_m.use_axis = (True, True, False)
_m = ob_wand.modifiers.new('Solidify', 'SOLIDIFY')
_m.nonmanifold_thickness_mode = 'FIXED'
_m.nonmanifold_merge_threshold = 0.0003
ob_vloer.location = (0.0, 0.0, 0.0)
ob_vloer.lock_location = (True, True, True)
ob_vloer.lineart.crease_threshold = 0.0

# ---- collection membership
col_collection_1.objects.link(ob_wand_004)
col_collection_1.objects.link(ob_wand_003)
col_collection_1.objects.link(ob_plane_004)
col_collection_1.objects.link(ob_wand_002)
col_collection_1.objects.link(ob_point)
col_collection_1.objects.link(ob_wand_001)
col_collection_1.objects.link(ob_spot_003)
col_collection_1.objects.link(ob_spot_004)
col_collection_1.objects.link(ob_spot_002)
col_collection_1.objects.link(ob_spot_000)
col_collection_1.objects.link(ob_spot_001)
col_collection_1.objects.link(ob_plane_003)
col_collection_1.objects.link(ob_plane_002)
col_collection_1.objects.link(ob_point_001)
col_collection_1.objects.link(ob_camera)
col_collection_1.objects.link(ob_plane_001)
col_collection_1.objects.link(ob_plane)
col_collection_1.objects.link(ob_wand)
col_collection_1.objects.link(ob_vloer)

# ---- scene / render settings (as saved in the file)
scene.camera = ob_camera
scene.frame_start = 1; scene.frame_end = 250; scene.frame_set(103)
scene.render.engine = 'BLENDER_EEVEE_NEXT'
scene.render.resolution_percentage = 50
scene.render.dither_intensity = 0.0
scene.cycles.use_denoising = False
scene.cycles.samples = 10
scene.cycles.sampling_pattern = 'TABULATED_SOBOL'
scene.cycles.light_sampling_threshold = 0.0
scene.cycles.use_adaptive_sampling = False
scene.cycles.use_light_tree = False
scene.cycles.blur_glossy = 0.0
scene.cycles.pixel_filter_type = 'GAUSSIAN'
scene.cycles.sample_clamp_indirect = 0.0
scene.view_settings.view_transform = 'Standard'
bpy.context.view_layer.update()
